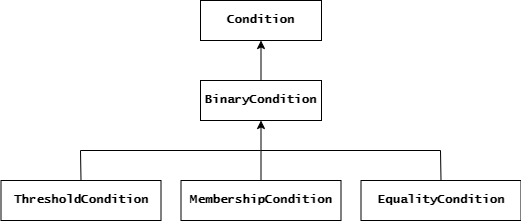

The diagram above was exported from draw.io. Its source (the exported page's mxGraphModel, read from the mxfile embedded in the PNG):
<mxGraphModel dx="819" dy="441" grid="1" gridSize="10" guides="1" tooltips="1" connect="1" arrows="1" fold="1" page="1" pageScale="1" pageWidth="827" pageHeight="1169" math="0" shadow="0">
  <root>
    <mxCell id="0" />
    <mxCell id="1" parent="0" />
    <mxCell id="BPKl_ySpKowOSxBRRXyl-1" value="Condition" style="html=1;whiteSpace=wrap;fontFamily=Lucida Console;fontStyle=1" vertex="1" parent="1">
      <mxGeometry x="320" y="120" width="121" height="40" as="geometry" />
    </mxCell>
    <mxCell id="BPKl_ySpKowOSxBRRXyl-3" style="edgeStyle=orthogonalEdgeStyle;rounded=0;orthogonalLoop=1;jettySize=auto;html=1;exitX=0.5;exitY=0;exitDx=0;exitDy=0;entryX=0.5;entryY=1;entryDx=0;entryDy=0;" edge="1" parent="1" source="BPKl_ySpKowOSxBRRXyl-2" target="BPKl_ySpKowOSxBRRXyl-1">
      <mxGeometry relative="1" as="geometry" />
    </mxCell>
    <mxCell id="BPKl_ySpKowOSxBRRXyl-2" value="BinaryCondition" style="html=1;whiteSpace=wrap;fontFamily=Lucida Console;fontStyle=1" vertex="1" parent="1">
      <mxGeometry x="320" y="200" width="121" height="40" as="geometry" />
    </mxCell>
    <mxCell id="BPKl_ySpKowOSxBRRXyl-4" value="ThresholdCondition" style="html=1;whiteSpace=wrap;fontFamily=Lucida Console;fontStyle=1" vertex="1" parent="1">
      <mxGeometry x="120.5" y="300" width="160" height="40" as="geometry" />
    </mxCell>
    <mxCell id="BPKl_ySpKowOSxBRRXyl-7" style="edgeStyle=orthogonalEdgeStyle;rounded=0;orthogonalLoop=1;jettySize=auto;html=1;exitX=0.5;exitY=0;exitDx=0;exitDy=0;entryX=0.5;entryY=1;entryDx=0;entryDy=0;" edge="1" parent="1" source="BPKl_ySpKowOSxBRRXyl-5" target="BPKl_ySpKowOSxBRRXyl-2">
      <mxGeometry relative="1" as="geometry" />
    </mxCell>
    <mxCell id="BPKl_ySpKowOSxBRRXyl-5" value="MembershipCondition" style="html=1;whiteSpace=wrap;fontFamily=Lucida Console;fontStyle=1" vertex="1" parent="1">
      <mxGeometry x="300.5" y="300" width="160" height="40" as="geometry" />
    </mxCell>
    <mxCell id="BPKl_ySpKowOSxBRRXyl-6" value="EqualityCondition" style="html=1;whiteSpace=wrap;fontFamily=Lucida Console;fontStyle=1" vertex="1" parent="1">
      <mxGeometry x="480.5" y="300" width="160" height="40" as="geometry" />
    </mxCell>
    <mxCell id="BPKl_ySpKowOSxBRRXyl-8" value="" style="endArrow=none;html=1;rounded=0;exitX=0.5;exitY=0;exitDx=0;exitDy=0;" edge="1" parent="1" source="BPKl_ySpKowOSxBRRXyl-4">
      <mxGeometry width="50" height="50" relative="1" as="geometry">
        <mxPoint x="370" y="340" as="sourcePoint" />
        <mxPoint x="380" y="270" as="targetPoint" />
        <Array as="points">
          <mxPoint x="200" y="270" />
        </Array>
      </mxGeometry>
    </mxCell>
    <mxCell id="BPKl_ySpKowOSxBRRXyl-9" value="" style="endArrow=none;html=1;rounded=0;exitX=0.5;exitY=0;exitDx=0;exitDy=0;" edge="1" parent="1" source="BPKl_ySpKowOSxBRRXyl-6">
      <mxGeometry width="50" height="50" relative="1" as="geometry">
        <mxPoint x="370" y="340" as="sourcePoint" />
        <mxPoint x="380" y="270" as="targetPoint" />
        <Array as="points">
          <mxPoint x="560" y="270" />
        </Array>
      </mxGeometry>
    </mxCell>
  </root>
</mxGraphModel>